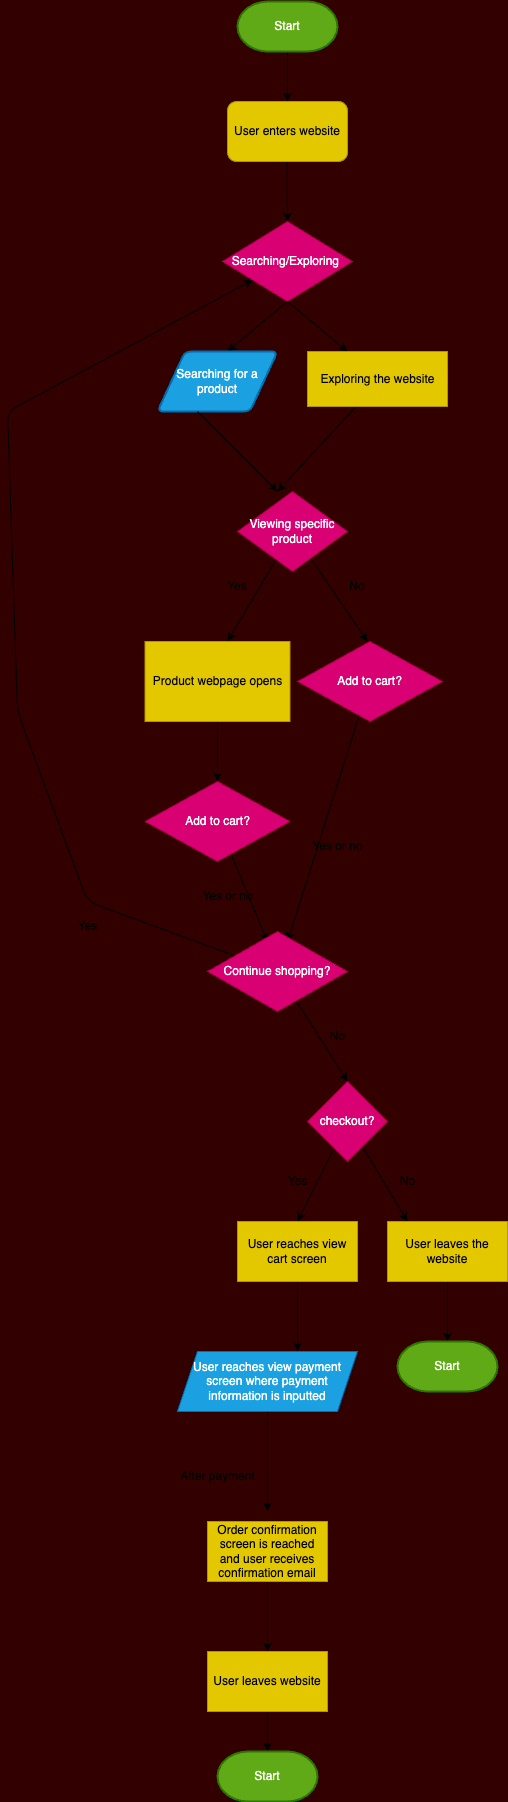

The diagram above was exported from draw.io. Its source (the exported page's mxGraphModel, read from the mxfile embedded in the PNG):
<mxGraphModel dx="766" dy="1502" grid="1" gridSize="10" guides="1" tooltips="1" connect="1" arrows="1" fold="1" page="1" pageScale="1" pageWidth="850" pageHeight="1100" background="#330000" math="0" shadow="0">
  <root>
    <mxCell id="0" />
    <mxCell id="1" parent="0" />
    <mxCell id="3" value="" style="endArrow=classic;html=1;" edge="1" parent="1">
      <mxGeometry width="50" height="50" relative="1" as="geometry">
        <mxPoint x="309.5" y="130" as="sourcePoint" />
        <mxPoint x="310" y="190" as="targetPoint" />
      </mxGeometry>
    </mxCell>
    <mxCell id="22" style="edgeStyle=none;html=1;entryX=0.5;entryY=0;entryDx=0;entryDy=0;" edge="1" parent="1" source="4" target="21">
      <mxGeometry relative="1" as="geometry" />
    </mxCell>
    <mxCell id="4" value="Start" style="strokeWidth=2;html=1;shape=mxgraph.flowchart.terminator;whiteSpace=wrap;fillColor=#60a917;fontColor=#ffffff;strokeColor=#2D7600;" vertex="1" parent="1">
      <mxGeometry x="260" y="-30" width="100" height="50" as="geometry" />
    </mxCell>
    <mxCell id="6" value="Searching/Exploring&amp;nbsp;" style="rhombus;whiteSpace=wrap;html=1;fillColor=#d80073;fontColor=#ffffff;strokeColor=#A50040;" vertex="1" parent="1">
      <mxGeometry x="245" y="190" width="130" height="80" as="geometry" />
    </mxCell>
    <mxCell id="7" value="" style="endArrow=classic;html=1;" edge="1" parent="1">
      <mxGeometry width="50" height="50" relative="1" as="geometry">
        <mxPoint x="310" y="270" as="sourcePoint" />
        <mxPoint x="370" y="320" as="targetPoint" />
      </mxGeometry>
    </mxCell>
    <mxCell id="8" value="" style="endArrow=classic;html=1;" edge="1" parent="1">
      <mxGeometry width="50" height="50" relative="1" as="geometry">
        <mxPoint x="310" y="270" as="sourcePoint" />
        <mxPoint x="250" y="320" as="targetPoint" />
      </mxGeometry>
    </mxCell>
    <mxCell id="10" value="Searching for a product" style="shape=parallelogram;html=1;strokeWidth=2;perimeter=parallelogramPerimeter;whiteSpace=wrap;rounded=1;arcSize=12;size=0.23;fillColor=#1ba1e2;fontColor=#ffffff;strokeColor=#006EAF;" vertex="1" parent="1">
      <mxGeometry x="180" y="320" width="120" height="60" as="geometry" />
    </mxCell>
    <mxCell id="11" value="Exploring the website" style="html=1;dashed=0;whitespace=wrap;fillColor=#e3c800;fontColor=#000000;strokeColor=#B09500;" vertex="1" parent="1">
      <mxGeometry x="330" y="320" width="140" height="55" as="geometry" />
    </mxCell>
    <mxCell id="12" value="" style="endArrow=classic;html=1;" edge="1" parent="1">
      <mxGeometry width="50" height="50" relative="1" as="geometry">
        <mxPoint x="220" y="380" as="sourcePoint" />
        <mxPoint x="300" y="460" as="targetPoint" />
      </mxGeometry>
    </mxCell>
    <mxCell id="13" value="" style="endArrow=classic;html=1;exitX=0.343;exitY=1.009;exitDx=0;exitDy=0;exitPerimeter=0;" edge="1" parent="1" source="11">
      <mxGeometry width="50" height="50" relative="1" as="geometry">
        <mxPoint x="390" y="425" as="sourcePoint" />
        <mxPoint x="300" y="460" as="targetPoint" />
      </mxGeometry>
    </mxCell>
    <mxCell id="15" style="edgeStyle=none;html=1;" edge="1" parent="1" source="14">
      <mxGeometry relative="1" as="geometry">
        <mxPoint x="250" y="610" as="targetPoint" />
      </mxGeometry>
    </mxCell>
    <mxCell id="16" style="edgeStyle=none;html=1;" edge="1" parent="1" source="14">
      <mxGeometry relative="1" as="geometry">
        <mxPoint x="390" y="610" as="targetPoint" />
      </mxGeometry>
    </mxCell>
    <mxCell id="14" value="Viewing specific product" style="rhombus;whiteSpace=wrap;html=1;fillColor=#d80073;fontColor=#ffffff;strokeColor=#A50040;" vertex="1" parent="1">
      <mxGeometry x="260" y="460" width="110" height="80" as="geometry" />
    </mxCell>
    <mxCell id="19" value="Yes" style="text;strokeColor=none;align=center;fillColor=none;html=1;verticalAlign=middle;whiteSpace=wrap;rounded=0;" vertex="1" parent="1">
      <mxGeometry x="230" y="540" width="60" height="30" as="geometry" />
    </mxCell>
    <mxCell id="20" value="No" style="text;strokeColor=none;align=center;fillColor=none;html=1;verticalAlign=middle;whiteSpace=wrap;rounded=0;" vertex="1" parent="1">
      <mxGeometry x="350" y="540" width="60" height="30" as="geometry" />
    </mxCell>
    <mxCell id="21" value="User enters website" style="rounded=1;whiteSpace=wrap;html=1;fillColor=#e3c800;fontColor=#000000;strokeColor=#B09500;" vertex="1" parent="1">
      <mxGeometry x="250" y="70" width="120" height="60" as="geometry" />
    </mxCell>
    <mxCell id="28" style="edgeStyle=none;html=1;" edge="1" parent="1" source="23">
      <mxGeometry relative="1" as="geometry">
        <mxPoint x="310" y="910" as="targetPoint" />
      </mxGeometry>
    </mxCell>
    <mxCell id="23" value="Add to cart?" style="rhombus;whiteSpace=wrap;html=1;fillColor=#d80073;fontColor=#ffffff;strokeColor=#A50040;" vertex="1" parent="1">
      <mxGeometry x="320" y="610" width="145" height="80" as="geometry" />
    </mxCell>
    <mxCell id="26" style="edgeStyle=none;html=1;entryX=0.5;entryY=0;entryDx=0;entryDy=0;" edge="1" parent="1" source="24" target="25">
      <mxGeometry relative="1" as="geometry" />
    </mxCell>
    <mxCell id="24" value="Product webpage opens" style="rectangle;whiteSpace=wrap;html=1;fillColor=#e3c800;fontColor=#000000;strokeColor=#B09500;" vertex="1" parent="1">
      <mxGeometry x="167.5" y="610" width="145" height="80" as="geometry" />
    </mxCell>
    <mxCell id="27" style="edgeStyle=none;html=1;" edge="1" parent="1" source="25">
      <mxGeometry relative="1" as="geometry">
        <mxPoint x="290" y="910" as="targetPoint" />
      </mxGeometry>
    </mxCell>
    <mxCell id="25" value="Add to cart?" style="rhombus;whiteSpace=wrap;html=1;fillColor=#d80073;fontColor=#ffffff;strokeColor=#A50040;" vertex="1" parent="1">
      <mxGeometry x="167.5" y="750" width="145" height="80" as="geometry" />
    </mxCell>
    <mxCell id="32" value="Yes or no" style="text;html=1;align=center;verticalAlign=middle;resizable=0;points=[];autosize=1;strokeColor=none;fillColor=none;" vertex="1" parent="1">
      <mxGeometry x="325" y="800" width="70" height="30" as="geometry" />
    </mxCell>
    <mxCell id="33" value="Yes or no" style="text;html=1;align=center;verticalAlign=middle;resizable=0;points=[];autosize=1;strokeColor=none;fillColor=none;" vertex="1" parent="1">
      <mxGeometry x="215" y="850" width="70" height="30" as="geometry" />
    </mxCell>
    <mxCell id="35" style="edgeStyle=none;html=1;" edge="1" parent="1" source="34" target="6">
      <mxGeometry relative="1" as="geometry">
        <mxPoint x="160" y="250" as="targetPoint" />
        <Array as="points">
          <mxPoint x="110" y="870" />
          <mxPoint x="40" y="680" />
          <mxPoint x="30" y="380" />
        </Array>
      </mxGeometry>
    </mxCell>
    <mxCell id="37" style="edgeStyle=none;html=1;" edge="1" parent="1" source="34">
      <mxGeometry relative="1" as="geometry">
        <mxPoint x="370" y="1050" as="targetPoint" />
      </mxGeometry>
    </mxCell>
    <mxCell id="34" value="Continue shopping?" style="rhombus;whiteSpace=wrap;html=1;fillColor=#d80073;fontColor=#ffffff;strokeColor=#A50040;" vertex="1" parent="1">
      <mxGeometry x="230" y="900" width="140" height="80" as="geometry" />
    </mxCell>
    <mxCell id="36" value="Yes" style="text;html=1;align=center;verticalAlign=middle;resizable=0;points=[];autosize=1;strokeColor=none;fillColor=none;" vertex="1" parent="1">
      <mxGeometry x="90" y="880" width="40" height="30" as="geometry" />
    </mxCell>
    <mxCell id="38" value="No" style="text;html=1;align=center;verticalAlign=middle;resizable=0;points=[];autosize=1;strokeColor=none;fillColor=none;" vertex="1" parent="1">
      <mxGeometry x="340" y="990" width="40" height="30" as="geometry" />
    </mxCell>
    <mxCell id="41" style="edgeStyle=none;html=1;" edge="1" parent="1" source="40">
      <mxGeometry relative="1" as="geometry">
        <mxPoint x="320" y="1190" as="targetPoint" />
      </mxGeometry>
    </mxCell>
    <mxCell id="42" style="edgeStyle=none;html=1;" edge="1" parent="1" source="40">
      <mxGeometry relative="1" as="geometry">
        <mxPoint x="430" y="1190" as="targetPoint" />
      </mxGeometry>
    </mxCell>
    <mxCell id="40" value="checkout?" style="rhombus;whiteSpace=wrap;html=1;fillColor=#d80073;fontColor=#ffffff;strokeColor=#A50040;" vertex="1" parent="1">
      <mxGeometry x="330" y="1050" width="80" height="80" as="geometry" />
    </mxCell>
    <mxCell id="43" value="Yes" style="text;html=1;align=center;verticalAlign=middle;resizable=0;points=[];autosize=1;strokeColor=none;fillColor=none;" vertex="1" parent="1">
      <mxGeometry x="300" y="1135" width="40" height="30" as="geometry" />
    </mxCell>
    <mxCell id="44" value="No" style="text;html=1;align=center;verticalAlign=middle;resizable=0;points=[];autosize=1;strokeColor=none;fillColor=none;" vertex="1" parent="1">
      <mxGeometry x="410" y="1135" width="40" height="30" as="geometry" />
    </mxCell>
    <mxCell id="50" style="edgeStyle=none;html=1;" edge="1" parent="1" source="45">
      <mxGeometry relative="1" as="geometry">
        <mxPoint x="320" y="1320" as="targetPoint" />
      </mxGeometry>
    </mxCell>
    <mxCell id="45" value="User reaches view cart screen" style="whiteSpace=wrap;html=1;fillColor=#e3c800;fontColor=#000000;strokeColor=#B09500;" vertex="1" parent="1">
      <mxGeometry x="260" y="1190" width="120" height="60" as="geometry" />
    </mxCell>
    <mxCell id="47" style="edgeStyle=none;html=1;" edge="1" parent="1" source="46">
      <mxGeometry relative="1" as="geometry">
        <mxPoint x="470" y="1310" as="targetPoint" />
      </mxGeometry>
    </mxCell>
    <mxCell id="46" value="User leaves the website" style="whiteSpace=wrap;html=1;fillColor=#e3c800;fontColor=#000000;strokeColor=#B09500;" vertex="1" parent="1">
      <mxGeometry x="410" y="1190" width="120" height="60" as="geometry" />
    </mxCell>
    <mxCell id="48" value="Start" style="strokeWidth=2;html=1;shape=mxgraph.flowchart.terminator;whiteSpace=wrap;fillColor=#60a917;fontColor=#ffffff;strokeColor=#2D7600;" vertex="1" parent="1">
      <mxGeometry x="420" y="1310" width="100" height="50" as="geometry" />
    </mxCell>
    <mxCell id="53" style="edgeStyle=none;html=1;" edge="1" parent="1" source="52">
      <mxGeometry relative="1" as="geometry">
        <mxPoint x="290" y="1480" as="targetPoint" />
      </mxGeometry>
    </mxCell>
    <mxCell id="52" value="User reaches view payment screen where payment information is inputted" style="shape=parallelogram;perimeter=parallelogramPerimeter;whiteSpace=wrap;html=1;fixedSize=1;fillColor=#1ba1e2;fontColor=#ffffff;strokeColor=#006EAF;" vertex="1" parent="1">
      <mxGeometry x="200" y="1320" width="180" height="60" as="geometry" />
    </mxCell>
    <mxCell id="54" value="After payment" style="text;html=1;align=center;verticalAlign=middle;resizable=0;points=[];autosize=1;strokeColor=none;fillColor=none;" vertex="1" parent="1">
      <mxGeometry x="190" y="1430" width="100" height="30" as="geometry" />
    </mxCell>
    <mxCell id="56" style="edgeStyle=none;html=1;" edge="1" parent="1" source="55">
      <mxGeometry relative="1" as="geometry">
        <mxPoint x="290" y="1620" as="targetPoint" />
      </mxGeometry>
    </mxCell>
    <mxCell id="55" value="Order confirmation screen is reached and user receives confirmation email" style="whiteSpace=wrap;html=1;fillColor=#e3c800;fontColor=#000000;strokeColor=#B09500;" vertex="1" parent="1">
      <mxGeometry x="230" y="1490" width="120" height="60" as="geometry" />
    </mxCell>
    <mxCell id="58" style="edgeStyle=none;html=1;" edge="1" parent="1" source="57">
      <mxGeometry relative="1" as="geometry">
        <mxPoint x="290" y="1720" as="targetPoint" />
      </mxGeometry>
    </mxCell>
    <mxCell id="57" value="User leaves website" style="whiteSpace=wrap;html=1;fillColor=#e3c800;fontColor=#000000;strokeColor=#B09500;" vertex="1" parent="1">
      <mxGeometry x="230" y="1620" width="120" height="60" as="geometry" />
    </mxCell>
    <mxCell id="59" value="Start" style="strokeWidth=2;html=1;shape=mxgraph.flowchart.terminator;whiteSpace=wrap;fillColor=#60a917;fontColor=#ffffff;strokeColor=#2D7600;" vertex="1" parent="1">
      <mxGeometry x="240" y="1720" width="100" height="50" as="geometry" />
    </mxCell>
  </root>
</mxGraphModel>